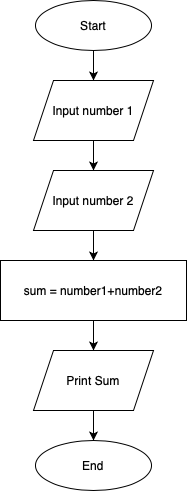

The diagram above was exported from draw.io. Its source (the exported page's mxGraphModel, read from the mxfile embedded in the PNG):
<mxGraphModel dx="2314" dy="827" grid="1" gridSize="10" guides="1" tooltips="1" connect="1" arrows="1" fold="1" page="1" pageScale="1" pageWidth="827" pageHeight="1169" math="0" shadow="0">
  <root>
    <mxCell id="0" />
    <mxCell id="1" parent="0" />
    <mxCell id="PHiV_oa9_ANGohL5zvIO-6" value="" style="edgeStyle=orthogonalEdgeStyle;rounded=0;orthogonalLoop=1;jettySize=auto;html=1;" edge="1" parent="1" source="PHiV_oa9_ANGohL5zvIO-1" target="PHiV_oa9_ANGohL5zvIO-3">
      <mxGeometry relative="1" as="geometry" />
    </mxCell>
    <mxCell id="PHiV_oa9_ANGohL5zvIO-1" value="Start" style="ellipse;whiteSpace=wrap;html=1;" vertex="1" parent="1">
      <mxGeometry x="356" y="240" width="116" height="50" as="geometry" />
    </mxCell>
    <mxCell id="PHiV_oa9_ANGohL5zvIO-7" value="" style="edgeStyle=orthogonalEdgeStyle;rounded=0;orthogonalLoop=1;jettySize=auto;html=1;" edge="1" parent="1" source="PHiV_oa9_ANGohL5zvIO-3" target="PHiV_oa9_ANGohL5zvIO-4">
      <mxGeometry relative="1" as="geometry" />
    </mxCell>
    <mxCell id="PHiV_oa9_ANGohL5zvIO-3" value="Input number 1" style="shape=parallelogram;perimeter=parallelogramPerimeter;whiteSpace=wrap;html=1;fixedSize=1;" vertex="1" parent="1">
      <mxGeometry x="354" y="320" width="120" height="60" as="geometry" />
    </mxCell>
    <mxCell id="PHiV_oa9_ANGohL5zvIO-8" value="" style="edgeStyle=orthogonalEdgeStyle;rounded=0;orthogonalLoop=1;jettySize=auto;html=1;" edge="1" parent="1" source="PHiV_oa9_ANGohL5zvIO-4" target="PHiV_oa9_ANGohL5zvIO-5">
      <mxGeometry relative="1" as="geometry" />
    </mxCell>
    <mxCell id="PHiV_oa9_ANGohL5zvIO-4" value="Input number 2" style="shape=parallelogram;perimeter=parallelogramPerimeter;whiteSpace=wrap;html=1;fixedSize=1;" vertex="1" parent="1">
      <mxGeometry x="354" y="410" width="120" height="60" as="geometry" />
    </mxCell>
    <mxCell id="PHiV_oa9_ANGohL5zvIO-10" value="" style="edgeStyle=orthogonalEdgeStyle;rounded=0;orthogonalLoop=1;jettySize=auto;html=1;" edge="1" parent="1" source="PHiV_oa9_ANGohL5zvIO-5" target="PHiV_oa9_ANGohL5zvIO-9">
      <mxGeometry relative="1" as="geometry" />
    </mxCell>
    <mxCell id="PHiV_oa9_ANGohL5zvIO-5" value="sum = number1+number2" style="rounded=0;whiteSpace=wrap;html=1;" vertex="1" parent="1">
      <mxGeometry x="321" y="500" width="186" height="60" as="geometry" />
    </mxCell>
    <mxCell id="PHiV_oa9_ANGohL5zvIO-12" value="" style="edgeStyle=orthogonalEdgeStyle;rounded=0;orthogonalLoop=1;jettySize=auto;html=1;" edge="1" parent="1" source="PHiV_oa9_ANGohL5zvIO-9" target="PHiV_oa9_ANGohL5zvIO-11">
      <mxGeometry relative="1" as="geometry" />
    </mxCell>
    <mxCell id="PHiV_oa9_ANGohL5zvIO-9" value="Print Sum" style="shape=parallelogram;perimeter=parallelogramPerimeter;whiteSpace=wrap;html=1;fixedSize=1;" vertex="1" parent="1">
      <mxGeometry x="354" y="590" width="120" height="60" as="geometry" />
    </mxCell>
    <mxCell id="PHiV_oa9_ANGohL5zvIO-11" value="End" style="ellipse;whiteSpace=wrap;html=1;" vertex="1" parent="1">
      <mxGeometry x="356" y="680" width="116" height="50" as="geometry" />
    </mxCell>
  </root>
</mxGraphModel>